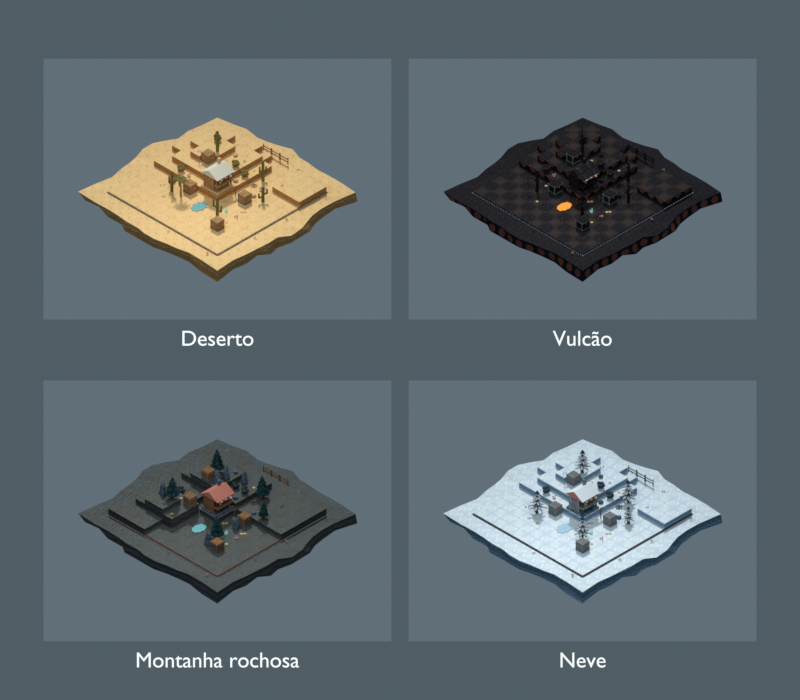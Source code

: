 # Source: quatro-cenarios.blend  (saved by Blender 5.2.45; exported with 4.5.12 LTS)
import bpy
from mathutils import Matrix  # noqa: F401  (used for matrix-valued properties, if any)

bpy.ops.wm.read_factory_settings(use_empty=True)
scene = bpy.context.scene
scene.name = 'Scene'

# ---- collections
col_collection = bpy.data.collections.new('Collection'); scene.collection.children.link(col_collection)

# ---- images (referenced by path relative to the original .blend; pixels are not part of the script)
import os
ASSET_DIR = os.environ.get("B2B_ASSET_DIR", "")  # directory of the original .blend (textures are referenced by path, not embedded)
HERE = os.path.dirname(os.path.abspath(__file__))  # packed textures are extracted next to this script under _unpacked/

def load_image(name, relpath, width, height, colorspace="sRGB"):
    """Load a texture the original file referenced (path relative to the .blend, or extracted next to this script)."""
    p = next((c for c in (os.path.join(HERE, relpath), os.path.join(ASSET_DIR, relpath)) if relpath and os.path.exists(c)), "")
    if p:
        img = bpy.data.images.load(p, check_existing=True)
        img.name = name
    else:  # same state as the original file: an image datablock whose file is absent (Cycles renders it pink)
        img = bpy.data.images.new(name, width, height)
        img.source = "FILE"
        img.filepath = "//" + (relpath or name)
    img.colorspace_settings.name = colorspace
    return img
img_deserto_tabuleiro_12x12_png = load_image('deserto-tabuleiro-12x12.png', '_unpacked/deserto-tabuleiro-12x12.f6b1da69.png', 1600, 1200, 'sRGB')
img_vulcao_tabuleiro_12x12_png = load_image('vulcao-tabuleiro-12x12.png', '_unpacked/vulcao-tabuleiro-12x12.5299cb1d.png', 1600, 1200, 'sRGB')
img_pedreira_tabuleiro_12x12_png = load_image('pedreira-tabuleiro-12x12.png', '_unpacked/pedreira-tabuleiro-12x12.f5fe840f.png', 1600, 1200, 'sRGB')
img_neve_tabuleiro_12x12_png = load_image('neve-tabuleiro-12x12.png', '_unpacked/neve-tabuleiro-12x12.0debd6f6.png', 1600, 1200, 'sRGB')

# ---- materials (node trees are filled in below, after node groups)
mat_deserto = bpy.data.materials.new('Deserto')
mat_titulo = bpy.data.materials.new('Titulo')
mat_vulc_o = bpy.data.materials.new('Vulcão')
mat_montanha_rochosa = bpy.data.materials.new('Montanha rochosa')
mat_neve = bpy.data.materials.new('Neve')

# ---- material node trees
mat_deserto.use_nodes = True; mat_deserto.node_tree.nodes.clear()
_N = mat_deserto.node_tree.nodes; _L = mat_deserto.node_tree.links
n0 = _N.new('ShaderNodeTexImage'); n0.name = 'Image Texture'; n0.location = (0, 0)
n0.image = img_deserto_tabuleiro_12x12_png
n0.interpolation = 'Closest'
n1 = _N.new('ShaderNodeEmission'); n1.name = 'Emission'; n1.location = (0, 0)
n2 = _N.new('ShaderNodeOutputMaterial'); n2.name = 'Material Output'; n2.location = (0, 0)
_L.new(n0.outputs[0], n1.inputs[0])
_L.new(n1.outputs[0], n2.inputs[0])
n2.is_active_output = True
mat_titulo.use_nodes = True; mat_titulo.node_tree.nodes.clear()
_N = mat_titulo.node_tree.nodes; _L = mat_titulo.node_tree.links
n0 = _N.new('ShaderNodeBsdfPrincipled'); n0.name = 'Principled BSDF'; n0.location = (-200, 100)
n0.inputs[0].default_value = (1.0, 1.0, 1.0, 1.0)
n0.inputs[10].default_value = 0.005
n0.inputs[27].default_value = (0.9, 0.93, 0.92, 1.0)
n0.inputs[28].default_value = 1.0
n1 = _N.new('ShaderNodeOutputMaterial'); n1.name = 'Material Output'; n1.location = (200, 100)
_L.new(n0.outputs[0], n1.inputs[0])
n1.is_active_output = True
mat_vulc_o.use_nodes = True; mat_vulc_o.node_tree.nodes.clear()
_N = mat_vulc_o.node_tree.nodes; _L = mat_vulc_o.node_tree.links
n0 = _N.new('ShaderNodeTexImage'); n0.name = 'Image Texture'; n0.location = (0, 0)
n0.image = img_vulcao_tabuleiro_12x12_png
n0.interpolation = 'Closest'
n1 = _N.new('ShaderNodeEmission'); n1.name = 'Emission'; n1.location = (0, 0)
n2 = _N.new('ShaderNodeOutputMaterial'); n2.name = 'Material Output'; n2.location = (0, 0)
_L.new(n0.outputs[0], n1.inputs[0])
_L.new(n1.outputs[0], n2.inputs[0])
n2.is_active_output = True
mat_montanha_rochosa.use_nodes = True; mat_montanha_rochosa.node_tree.nodes.clear()
_N = mat_montanha_rochosa.node_tree.nodes; _L = mat_montanha_rochosa.node_tree.links
n0 = _N.new('ShaderNodeTexImage'); n0.name = 'Image Texture'; n0.location = (0, 0)
n0.image = img_pedreira_tabuleiro_12x12_png
n0.interpolation = 'Closest'
n1 = _N.new('ShaderNodeEmission'); n1.name = 'Emission'; n1.location = (0, 0)
n2 = _N.new('ShaderNodeOutputMaterial'); n2.name = 'Material Output'; n2.location = (0, 0)
_L.new(n0.outputs[0], n1.inputs[0])
_L.new(n1.outputs[0], n2.inputs[0])
n2.is_active_output = True
mat_neve.use_nodes = True; mat_neve.node_tree.nodes.clear()
_N = mat_neve.node_tree.nodes; _L = mat_neve.node_tree.links
n0 = _N.new('ShaderNodeTexImage'); n0.name = 'Image Texture'; n0.location = (0, 0)
n0.image = img_neve_tabuleiro_12x12_png
n0.interpolation = 'Closest'
n1 = _N.new('ShaderNodeEmission'); n1.name = 'Emission'; n1.location = (0, 0)
n2 = _N.new('ShaderNodeOutputMaterial'); n2.name = 'Material Output'; n2.location = (0, 0)
_L.new(n0.outputs[0], n1.inputs[0])
_L.new(n1.outputs[0], n2.inputs[0])
n2.is_active_output = True

# ---- world
world_world = bpy.data.worlds.new('World'); scene.world = world_world
world_world.use_nodes = True; world_world.node_tree.nodes.clear()
_N = world_world.node_tree.nodes; _L = world_world.node_tree.links
n0 = _N.new('ShaderNodeOutputWorld'); n0.name = 'World Output'; n0.location = (200, 100)
n1 = _N.new('ShaderNodeBackground'); n1.name = 'Background'; n1.location = (-200, 100)
n1.inputs[0].default_value = (0.08, 0.11, 0.13, 1.0)
_L.new(n1.outputs[0], n0.inputs[0])
n0.is_active_output = True
world_world.color = (0.05088, 0.05088, 0.05088)
world_world.sun_shadow_jitter_overblur = 0.0

# ---- cameras
cam_camera_001 = bpy.data.cameras.new('Camera.001')
cam_camera_001.type = 'ORTHO'
cam_camera_001.ortho_scale = 9.2

# ---- meshes
me_deserto = bpy.data.meshes.new('Deserto')
me_deserto.from_pydata([(-4.1, 0.35, 0.0), (-0.1, 0.35, 0.0), (-0.1, 3.35, 0.0), (-4.1, 3.35, 0.0)], [], [(0, 1, 2, 3)])
_uv = me_deserto.uv_layers.new(name='UVMap')
_uv.uv.foreach_set('vector', [0.0, 0.0, 1.0, 0.0, 1.0, 1.0, 0.0, 1.0])
me_deserto.materials.append(mat_deserto)
me_deserto.update()
me_vulc_o = bpy.data.meshes.new('Vulcão')
me_vulc_o.from_pydata([(0.1, 0.35, 0.0), (4.1, 0.35, 0.0), (4.1, 3.35, 0.0), (0.1, 3.35, 0.0)], [], [(0, 1, 2, 3)])
_uv = me_vulc_o.uv_layers.new(name='UVMap')
_uv.uv.foreach_set('vector', [0.0, 0.0, 1.0, 0.0, 1.0, 1.0, 0.0, 1.0])
me_vulc_o.materials.append(mat_vulc_o)
me_vulc_o.update()
me_montanha_rochosa = bpy.data.meshes.new('Montanha rochosa')
me_montanha_rochosa.from_pydata([(-4.1, -3.35, 0.0), (-0.1, -3.35, 0.0), (-0.1, -0.35, 0.0), (-4.1, -0.35, 0.0)], [], [(0, 1, 2, 3)])
_uv = me_montanha_rochosa.uv_layers.new(name='UVMap')
_uv.uv.foreach_set('vector', [0.0, 0.0, 1.0, 0.0, 1.0, 1.0, 0.0, 1.0])
me_montanha_rochosa.materials.append(mat_montanha_rochosa)
me_montanha_rochosa.update()
me_neve = bpy.data.meshes.new('Neve')
me_neve.from_pydata([(0.1, -3.35, 0.0), (4.1, -3.35, 0.0), (4.1, -0.35, 0.0), (0.1, -0.35, 0.0)], [], [(0, 1, 2, 3)])
_uv = me_neve.uv_layers.new(name='UVMap')
_uv.uv.foreach_set('vector', [0.0, 0.0, 1.0, 0.0, 1.0, 1.0, 0.0, 1.0])
me_neve.materials.append(mat_neve)
me_neve.update()

# ---- curves / text
txt_text = bpy.data.curves.new('Text', 'FONT')
txt_text.dimensions = '2D'
txt_text.body = 'Deserto'
txt_text.materials.append(mat_titulo)
txt_text.align_x = 'CENTER'
txt_text.size = 0.25
txt_text_001 = bpy.data.curves.new('Text.001', 'FONT')
txt_text_001.dimensions = '2D'
txt_text_001.body = 'Vulcão'
txt_text_001.materials.append(mat_titulo)
txt_text_001.align_x = 'CENTER'
txt_text_001.size = 0.25
txt_text_002 = bpy.data.curves.new('Text.002', 'FONT')
txt_text_002.dimensions = '2D'
txt_text_002.body = 'Montanha rochosa'
txt_text_002.materials.append(mat_titulo)
txt_text_002.align_x = 'CENTER'
txt_text_002.size = 0.25
txt_text_003 = bpy.data.curves.new('Text.003', 'FONT')
txt_text_003.dimensions = '2D'
txt_text_003.body = 'Neve'
txt_text_003.materials.append(mat_titulo)
txt_text_003.align_x = 'CENTER'
txt_text_003.size = 0.25

# ---- objects
ob_deserto = bpy.data.objects.new('Deserto', me_deserto)
ob_text = bpy.data.objects.new('Text', txt_text)
ob_vulc_o = bpy.data.objects.new('Vulcão', me_vulc_o)
ob_text_001 = bpy.data.objects.new('Text.001', txt_text_001)
ob_montanha_rochosa = bpy.data.objects.new('Montanha rochosa', me_montanha_rochosa)
ob_text_002 = bpy.data.objects.new('Text.002', txt_text_002)
ob_neve = bpy.data.objects.new('Neve', me_neve)
ob_text_003 = bpy.data.objects.new('Text.003', txt_text_003)
ob_camera = bpy.data.objects.new('Camera', cam_camera_001)

# ---- transforms, parenting, visibility, modifiers, constraints
ob_deserto.location = (0.0, 0.0, 0.0)
ob_text.location = (-2.1, 0.05, 0.02)
ob_vulc_o.location = (0.0, 0.0, 0.0)
ob_text_001.location = (2.1, 0.05, 0.02)
ob_montanha_rochosa.location = (0.0, 0.0, 0.0)
ob_text_002.location = (-2.1, -3.65, 0.02)
ob_neve.location = (0.0, 0.0, 0.0)
ob_text_003.location = (2.1, -3.65, 0.02)
ob_camera.location = (0.0, 0.0, 10.0)

# ---- collection membership
col_collection.objects.link(ob_deserto)
col_collection.objects.link(ob_text)
col_collection.objects.link(ob_vulc_o)
col_collection.objects.link(ob_text_001)
col_collection.objects.link(ob_montanha_rochosa)
col_collection.objects.link(ob_text_002)
col_collection.objects.link(ob_neve)
col_collection.objects.link(ob_text_003)
col_collection.objects.link(ob_camera)

# ---- scene / render settings (as saved in the file)
scene.camera = ob_camera
scene.frame_start = 1; scene.frame_end = 250; scene.frame_set(1)
scene.render.engine = 'CYCLES'
scene.render.resolution_x = 1600
scene.render.resolution_y = 1400
scene.render.bake_bias = 0.0
scene.render.bake_samples = 0
scene.render.compositor_device = 'GPU'
scene.cycles.samples = 1
scene.eevee.use_volume_custom_range = False
scene.eevee.fast_gi_thickness_near = 0.1
scene.eevee.fast_gi_thickness_far = 0.0
scene.eevee.ray_tracing_options.screen_trace_thickness = 0.1
scene.view_settings.view_transform = 'Standard'
bpy.context.view_layer.update()

